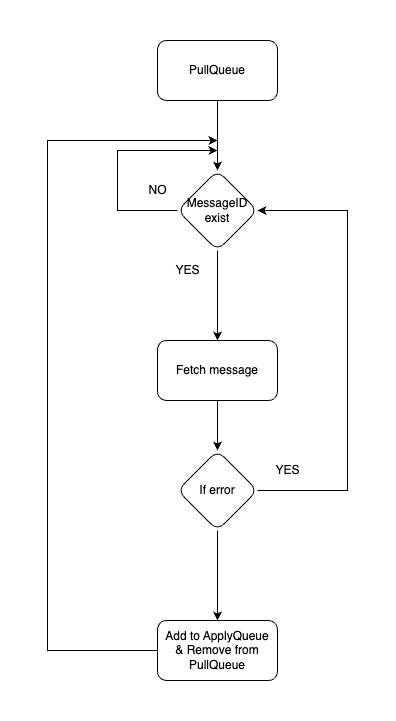

The diagram above was exported from draw.io. Its source (the exported page's mxGraphModel, read from the mxfile embedded in the PNG):
<mxGraphModel dx="1114" dy="999" grid="1" gridSize="10" guides="1" tooltips="1" connect="1" arrows="1" fold="1" page="1" pageScale="1" pageWidth="850" pageHeight="1100" math="0" shadow="0">
  <root>
    <mxCell id="0" />
    <mxCell id="1" parent="0" />
    <mxCell id="sbKOPQYoCh7525kvKzpJ-3" value="" style="edgeStyle=orthogonalEdgeStyle;rounded=0;orthogonalLoop=1;jettySize=auto;html=1;" edge="1" parent="1" source="sbKOPQYoCh7525kvKzpJ-1" target="sbKOPQYoCh7525kvKzpJ-2">
      <mxGeometry relative="1" as="geometry" />
    </mxCell>
    <mxCell id="sbKOPQYoCh7525kvKzpJ-1" value="PullQueue" style="rounded=1;whiteSpace=wrap;html=1;" vertex="1" parent="1">
      <mxGeometry x="360" y="480" width="120" height="60" as="geometry" />
    </mxCell>
    <mxCell id="sbKOPQYoCh7525kvKzpJ-5" value="" style="edgeStyle=orthogonalEdgeStyle;rounded=0;orthogonalLoop=1;jettySize=auto;html=1;" edge="1" parent="1" source="sbKOPQYoCh7525kvKzpJ-2" target="sbKOPQYoCh7525kvKzpJ-4">
      <mxGeometry relative="1" as="geometry" />
    </mxCell>
    <mxCell id="sbKOPQYoCh7525kvKzpJ-26" style="edgeStyle=orthogonalEdgeStyle;rounded=0;orthogonalLoop=1;jettySize=auto;html=1;" edge="1" parent="1" source="sbKOPQYoCh7525kvKzpJ-2">
      <mxGeometry relative="1" as="geometry">
        <mxPoint x="420" y="590" as="targetPoint" />
        <Array as="points">
          <mxPoint x="320" y="650" />
          <mxPoint x="320" y="590" />
        </Array>
      </mxGeometry>
    </mxCell>
    <mxCell id="sbKOPQYoCh7525kvKzpJ-2" value="MessageID exist" style="rhombus;whiteSpace=wrap;html=1;rounded=1;" vertex="1" parent="1">
      <mxGeometry x="380" y="610" width="80" height="80" as="geometry" />
    </mxCell>
    <mxCell id="sbKOPQYoCh7525kvKzpJ-11" style="edgeStyle=orthogonalEdgeStyle;rounded=0;orthogonalLoop=1;jettySize=auto;html=1;entryX=0.5;entryY=0;entryDx=0;entryDy=0;" edge="1" parent="1" source="sbKOPQYoCh7525kvKzpJ-4" target="sbKOPQYoCh7525kvKzpJ-7">
      <mxGeometry relative="1" as="geometry" />
    </mxCell>
    <mxCell id="sbKOPQYoCh7525kvKzpJ-4" value="Fetch message" style="rounded=1;whiteSpace=wrap;html=1;" vertex="1" parent="1">
      <mxGeometry x="360" y="780" width="120" height="60" as="geometry" />
    </mxCell>
    <mxCell id="sbKOPQYoCh7525kvKzpJ-15" style="edgeStyle=orthogonalEdgeStyle;rounded=0;orthogonalLoop=1;jettySize=auto;html=1;exitX=1;exitY=0.5;exitDx=0;exitDy=0;entryX=1;entryY=0.5;entryDx=0;entryDy=0;" edge="1" parent="1" source="sbKOPQYoCh7525kvKzpJ-7" target="sbKOPQYoCh7525kvKzpJ-2">
      <mxGeometry relative="1" as="geometry">
        <Array as="points">
          <mxPoint x="550" y="930" />
          <mxPoint x="550" y="650" />
        </Array>
      </mxGeometry>
    </mxCell>
    <mxCell id="sbKOPQYoCh7525kvKzpJ-23" value="" style="edgeStyle=orthogonalEdgeStyle;rounded=0;orthogonalLoop=1;jettySize=auto;html=1;" edge="1" parent="1" source="sbKOPQYoCh7525kvKzpJ-7" target="sbKOPQYoCh7525kvKzpJ-22">
      <mxGeometry relative="1" as="geometry" />
    </mxCell>
    <mxCell id="sbKOPQYoCh7525kvKzpJ-7" value="If error" style="rhombus;whiteSpace=wrap;html=1;rounded=1;" vertex="1" parent="1">
      <mxGeometry x="380" y="890" width="80" height="80" as="geometry" />
    </mxCell>
    <mxCell id="sbKOPQYoCh7525kvKzpJ-18" value="NO" style="text;html=1;align=center;verticalAlign=middle;resizable=0;points=[];autosize=1;strokeColor=none;fillColor=none;" vertex="1" parent="1">
      <mxGeometry x="340" y="615" width="40" height="30" as="geometry" />
    </mxCell>
    <mxCell id="sbKOPQYoCh7525kvKzpJ-19" value="YES" style="text;html=1;align=center;verticalAlign=middle;resizable=0;points=[];autosize=1;strokeColor=none;fillColor=none;" vertex="1" parent="1">
      <mxGeometry x="365" y="695" width="50" height="30" as="geometry" />
    </mxCell>
    <mxCell id="sbKOPQYoCh7525kvKzpJ-20" value="YES" style="text;html=1;align=center;verticalAlign=middle;resizable=0;points=[];autosize=1;strokeColor=none;fillColor=none;" vertex="1" parent="1">
      <mxGeometry x="465" y="895" width="50" height="30" as="geometry" />
    </mxCell>
    <mxCell id="sbKOPQYoCh7525kvKzpJ-24" style="edgeStyle=orthogonalEdgeStyle;rounded=0;orthogonalLoop=1;jettySize=auto;html=1;" edge="1" parent="1" source="sbKOPQYoCh7525kvKzpJ-22">
      <mxGeometry relative="1" as="geometry">
        <mxPoint x="420" y="580" as="targetPoint" />
        <Array as="points">
          <mxPoint x="250" y="1090" />
          <mxPoint x="250" y="580" />
        </Array>
      </mxGeometry>
    </mxCell>
    <mxCell id="sbKOPQYoCh7525kvKzpJ-22" value="Add to ApplyQueue&lt;br&gt;&amp;amp; Remove from PullQueue" style="rounded=1;whiteSpace=wrap;html=1;" vertex="1" parent="1">
      <mxGeometry x="360" y="1060" width="120" height="60" as="geometry" />
    </mxCell>
  </root>
</mxGraphModel>